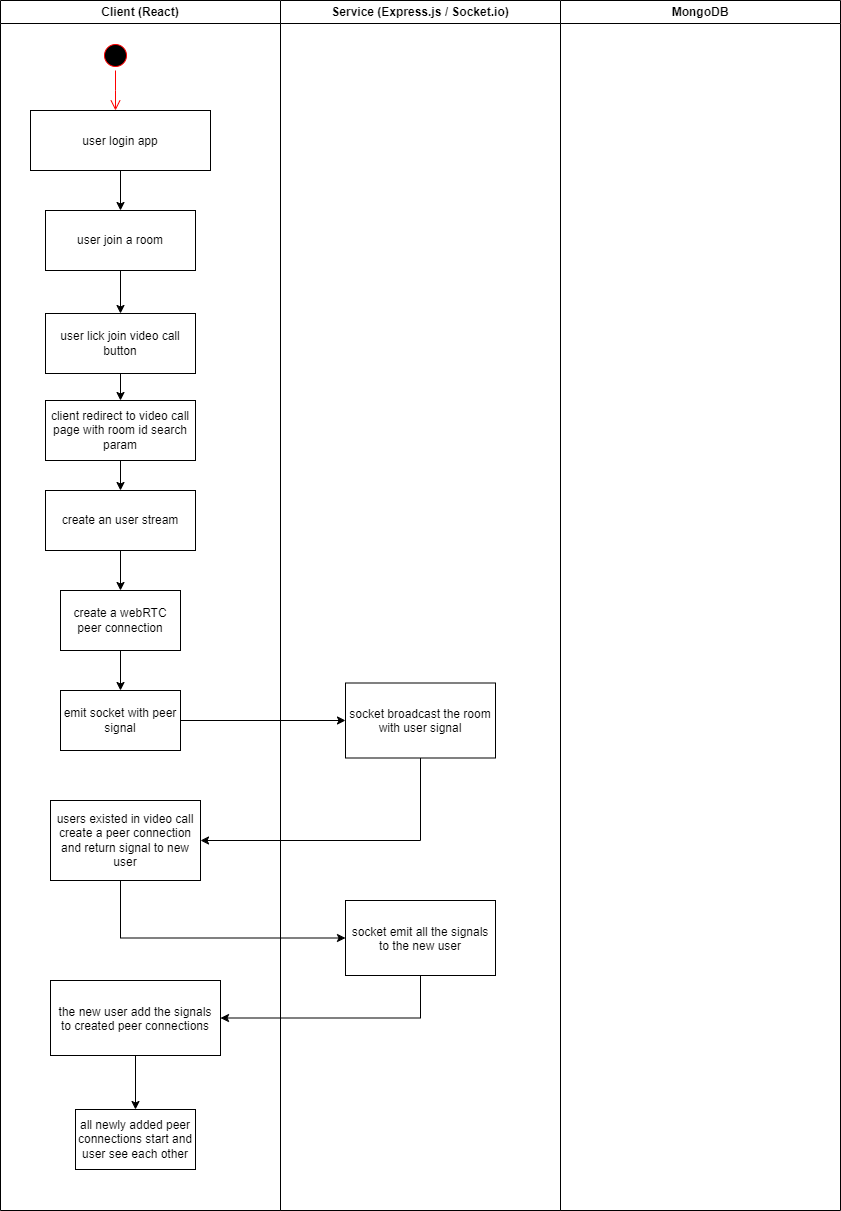

The diagram above was exported from draw.io. Its source (the exported page's mxGraphModel, read from the mxfile embedded in the PNG):
<mxGraphModel dx="1050" dy="534" grid="1" gridSize="10" guides="1" tooltips="1" connect="1" arrows="1" fold="1" page="1" pageScale="1" pageWidth="1169" pageHeight="826" background="none" math="0" shadow="0">
  <root>
    <mxCell id="0" />
    <mxCell id="1" parent="0" />
    <mxCell id="HuRHqrKH6b89DpgXVEuS-71" value="Client (React)" style="swimlane;whiteSpace=wrap" vertex="1" parent="1">
      <mxGeometry x="160" y="70" width="280" height="1210" as="geometry" />
    </mxCell>
    <mxCell id="HuRHqrKH6b89DpgXVEuS-72" value="" style="ellipse;shape=startState;fillColor=#000000;strokeColor=#ff0000;" vertex="1" parent="HuRHqrKH6b89DpgXVEuS-71">
      <mxGeometry x="100" y="40" width="30" height="30" as="geometry" />
    </mxCell>
    <mxCell id="HuRHqrKH6b89DpgXVEuS-73" value="" style="edgeStyle=elbowEdgeStyle;elbow=horizontal;verticalAlign=bottom;endArrow=open;endSize=8;strokeColor=#FF0000;endFill=1;rounded=0" edge="1" parent="HuRHqrKH6b89DpgXVEuS-71" source="HuRHqrKH6b89DpgXVEuS-72" target="HuRHqrKH6b89DpgXVEuS-75">
      <mxGeometry x="100" y="40" as="geometry">
        <mxPoint x="115" y="110" as="targetPoint" />
      </mxGeometry>
    </mxCell>
    <mxCell id="HuRHqrKH6b89DpgXVEuS-101" style="edgeStyle=orthogonalEdgeStyle;rounded=0;orthogonalLoop=1;jettySize=auto;html=1;entryX=0.5;entryY=0;entryDx=0;entryDy=0;" edge="1" parent="HuRHqrKH6b89DpgXVEuS-71" source="HuRHqrKH6b89DpgXVEuS-75" target="HuRHqrKH6b89DpgXVEuS-76">
      <mxGeometry relative="1" as="geometry" />
    </mxCell>
    <mxCell id="HuRHqrKH6b89DpgXVEuS-75" value="user login app" style="" vertex="1" parent="HuRHqrKH6b89DpgXVEuS-71">
      <mxGeometry x="30" y="110" width="180" height="60" as="geometry" />
    </mxCell>
    <mxCell id="HuRHqrKH6b89DpgXVEuS-103" style="edgeStyle=orthogonalEdgeStyle;rounded=0;orthogonalLoop=1;jettySize=auto;html=1;entryX=0.5;entryY=0;entryDx=0;entryDy=0;" edge="1" parent="HuRHqrKH6b89DpgXVEuS-71" source="HuRHqrKH6b89DpgXVEuS-76" target="HuRHqrKH6b89DpgXVEuS-102">
      <mxGeometry relative="1" as="geometry" />
    </mxCell>
    <mxCell id="HuRHqrKH6b89DpgXVEuS-76" value="user join a room" style="whiteSpace=wrap;html=1;" vertex="1" parent="HuRHqrKH6b89DpgXVEuS-71">
      <mxGeometry x="45" y="210" width="150" height="60" as="geometry" />
    </mxCell>
    <mxCell id="HuRHqrKH6b89DpgXVEuS-105" style="edgeStyle=orthogonalEdgeStyle;rounded=0;orthogonalLoop=1;jettySize=auto;html=1;" edge="1" parent="HuRHqrKH6b89DpgXVEuS-71" source="HuRHqrKH6b89DpgXVEuS-102" target="HuRHqrKH6b89DpgXVEuS-104">
      <mxGeometry relative="1" as="geometry" />
    </mxCell>
    <mxCell id="HuRHqrKH6b89DpgXVEuS-102" value="user lick join video call button" style="whiteSpace=wrap;html=1;" vertex="1" parent="HuRHqrKH6b89DpgXVEuS-71">
      <mxGeometry x="45" y="313" width="150" height="60" as="geometry" />
    </mxCell>
    <mxCell id="HuRHqrKH6b89DpgXVEuS-113" style="edgeStyle=orthogonalEdgeStyle;rounded=0;orthogonalLoop=1;jettySize=auto;html=1;" edge="1" parent="HuRHqrKH6b89DpgXVEuS-71" source="HuRHqrKH6b89DpgXVEuS-104" target="HuRHqrKH6b89DpgXVEuS-106">
      <mxGeometry relative="1" as="geometry" />
    </mxCell>
    <mxCell id="HuRHqrKH6b89DpgXVEuS-104" value="client redirect to video call page with room id search param" style="whiteSpace=wrap;html=1;" vertex="1" parent="HuRHqrKH6b89DpgXVEuS-71">
      <mxGeometry x="45" y="400" width="150" height="60" as="geometry" />
    </mxCell>
    <mxCell id="HuRHqrKH6b89DpgXVEuS-108" value="" style="edgeStyle=orthogonalEdgeStyle;rounded=0;orthogonalLoop=1;jettySize=auto;html=1;" edge="1" parent="HuRHqrKH6b89DpgXVEuS-71" source="HuRHqrKH6b89DpgXVEuS-106" target="HuRHqrKH6b89DpgXVEuS-107">
      <mxGeometry relative="1" as="geometry" />
    </mxCell>
    <mxCell id="HuRHqrKH6b89DpgXVEuS-106" value="create an user stream" style="whiteSpace=wrap;html=1;" vertex="1" parent="HuRHqrKH6b89DpgXVEuS-71">
      <mxGeometry x="45" y="490" width="150" height="60" as="geometry" />
    </mxCell>
    <mxCell id="HuRHqrKH6b89DpgXVEuS-110" value="" style="edgeStyle=orthogonalEdgeStyle;rounded=0;orthogonalLoop=1;jettySize=auto;html=1;" edge="1" parent="HuRHqrKH6b89DpgXVEuS-71" source="HuRHqrKH6b89DpgXVEuS-107" target="HuRHqrKH6b89DpgXVEuS-109">
      <mxGeometry relative="1" as="geometry" />
    </mxCell>
    <mxCell id="HuRHqrKH6b89DpgXVEuS-107" value="create a webRTC peer connection" style="whiteSpace=wrap;html=1;" vertex="1" parent="HuRHqrKH6b89DpgXVEuS-71">
      <mxGeometry x="60" y="590" width="120" height="60" as="geometry" />
    </mxCell>
    <mxCell id="HuRHqrKH6b89DpgXVEuS-109" value="emit socket with peer signal" style="whiteSpace=wrap;html=1;" vertex="1" parent="HuRHqrKH6b89DpgXVEuS-71">
      <mxGeometry x="60" y="690" width="120" height="60" as="geometry" />
    </mxCell>
    <mxCell id="HuRHqrKH6b89DpgXVEuS-112" value="users existed in video call create a peer connection and return signal to new user" style="whiteSpace=wrap;html=1;" vertex="1" parent="HuRHqrKH6b89DpgXVEuS-71">
      <mxGeometry x="50" y="800" width="150" height="80" as="geometry" />
    </mxCell>
    <mxCell id="HuRHqrKH6b89DpgXVEuS-123" value="" style="edgeStyle=orthogonalEdgeStyle;rounded=0;orthogonalLoop=1;jettySize=auto;html=1;" edge="1" parent="HuRHqrKH6b89DpgXVEuS-71" source="HuRHqrKH6b89DpgXVEuS-120" target="HuRHqrKH6b89DpgXVEuS-122">
      <mxGeometry relative="1" as="geometry" />
    </mxCell>
    <mxCell id="HuRHqrKH6b89DpgXVEuS-120" value="the new user add the signals &#10;to created peer connections" style="" vertex="1" parent="HuRHqrKH6b89DpgXVEuS-71">
      <mxGeometry x="50" y="980" width="170" height="75" as="geometry" />
    </mxCell>
    <mxCell id="HuRHqrKH6b89DpgXVEuS-122" value="all newly added peer connections start and user see each other" style="whiteSpace=wrap;html=1;" vertex="1" parent="HuRHqrKH6b89DpgXVEuS-71">
      <mxGeometry x="75" y="1109" width="120" height="60" as="geometry" />
    </mxCell>
    <mxCell id="HuRHqrKH6b89DpgXVEuS-84" value="Service (Express.js / Socket.io)" style="swimlane;whiteSpace=wrap;startSize=23;" vertex="1" parent="1">
      <mxGeometry x="440" y="70" width="280" height="1210" as="geometry" />
    </mxCell>
    <mxCell id="HuRHqrKH6b89DpgXVEuS-85" value="socket broadcast the room &#10;with user signal" style="" vertex="1" parent="HuRHqrKH6b89DpgXVEuS-84">
      <mxGeometry x="65" y="682.5" width="150" height="75" as="geometry" />
    </mxCell>
    <mxCell id="HuRHqrKH6b89DpgXVEuS-118" value="socket emit all the signals &#10;to the new user" style="" vertex="1" parent="HuRHqrKH6b89DpgXVEuS-84">
      <mxGeometry x="65" y="900" width="150" height="75" as="geometry" />
    </mxCell>
    <mxCell id="HuRHqrKH6b89DpgXVEuS-93" value="MongoDB" style="swimlane;whiteSpace=wrap;startSize=23;" vertex="1" parent="1">
      <mxGeometry x="720" y="70" width="280" height="1210" as="geometry" />
    </mxCell>
    <mxCell id="HuRHqrKH6b89DpgXVEuS-111" style="edgeStyle=orthogonalEdgeStyle;rounded=0;orthogonalLoop=1;jettySize=auto;html=1;entryX=0;entryY=0.5;entryDx=0;entryDy=0;" edge="1" parent="1" source="HuRHqrKH6b89DpgXVEuS-109" target="HuRHqrKH6b89DpgXVEuS-85">
      <mxGeometry relative="1" as="geometry" />
    </mxCell>
    <mxCell id="HuRHqrKH6b89DpgXVEuS-114" style="edgeStyle=orthogonalEdgeStyle;rounded=0;orthogonalLoop=1;jettySize=auto;html=1;entryX=1;entryY=0.5;entryDx=0;entryDy=0;" edge="1" parent="1" source="HuRHqrKH6b89DpgXVEuS-85" target="HuRHqrKH6b89DpgXVEuS-112">
      <mxGeometry relative="1" as="geometry">
        <Array as="points">
          <mxPoint x="580" y="910" />
        </Array>
      </mxGeometry>
    </mxCell>
    <mxCell id="HuRHqrKH6b89DpgXVEuS-119" style="edgeStyle=orthogonalEdgeStyle;rounded=0;orthogonalLoop=1;jettySize=auto;html=1;entryX=0;entryY=0.5;entryDx=0;entryDy=0;" edge="1" parent="1" source="HuRHqrKH6b89DpgXVEuS-112" target="HuRHqrKH6b89DpgXVEuS-118">
      <mxGeometry relative="1" as="geometry">
        <Array as="points">
          <mxPoint x="280" y="1008" />
        </Array>
      </mxGeometry>
    </mxCell>
    <mxCell id="HuRHqrKH6b89DpgXVEuS-121" style="edgeStyle=orthogonalEdgeStyle;rounded=0;orthogonalLoop=1;jettySize=auto;html=1;entryX=1;entryY=0.5;entryDx=0;entryDy=0;" edge="1" parent="1" source="HuRHqrKH6b89DpgXVEuS-118" target="HuRHqrKH6b89DpgXVEuS-120">
      <mxGeometry relative="1" as="geometry">
        <Array as="points">
          <mxPoint x="580" y="1088" />
        </Array>
      </mxGeometry>
    </mxCell>
  </root>
</mxGraphModel>